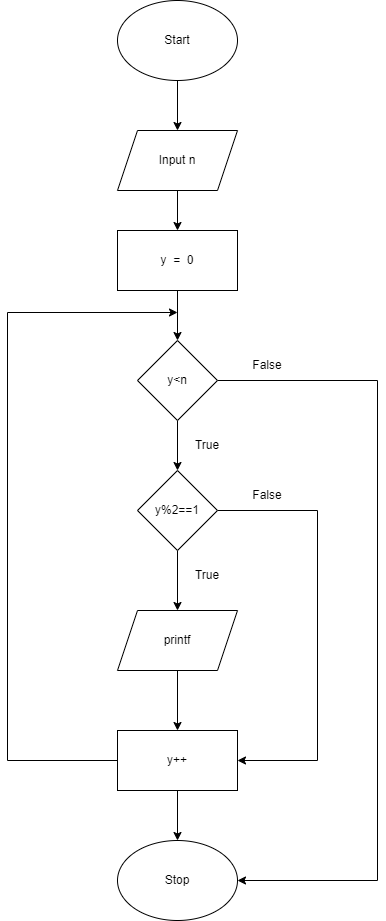

The diagram above was exported from draw.io. Its source (the exported page's mxGraphModel, read from the mxfile embedded in the PNG):
<mxGraphModel dx="1038" dy="649" grid="1" gridSize="10" guides="1" tooltips="1" connect="1" arrows="1" fold="1" page="1" pageScale="1" pageWidth="3300" pageHeight="4681" math="0" shadow="0">
  <root>
    <mxCell id="0" />
    <mxCell id="1" parent="0" />
    <mxCell id="OoGV0s1aEEVuZoWKhDzu-2" style="edgeStyle=orthogonalEdgeStyle;rounded=0;orthogonalLoop=1;jettySize=auto;html=1;" edge="1" parent="1" source="OoGV0s1aEEVuZoWKhDzu-1">
      <mxGeometry relative="1" as="geometry">
        <mxPoint x="490" y="170" as="targetPoint" />
      </mxGeometry>
    </mxCell>
    <mxCell id="OoGV0s1aEEVuZoWKhDzu-1" value="Start" style="ellipse;whiteSpace=wrap;html=1;" vertex="1" parent="1">
      <mxGeometry x="430" y="40" width="120" height="80" as="geometry" />
    </mxCell>
    <mxCell id="OoGV0s1aEEVuZoWKhDzu-4" style="edgeStyle=orthogonalEdgeStyle;rounded=0;orthogonalLoop=1;jettySize=auto;html=1;" edge="1" parent="1" source="OoGV0s1aEEVuZoWKhDzu-3">
      <mxGeometry relative="1" as="geometry">
        <mxPoint x="490" y="270" as="targetPoint" />
      </mxGeometry>
    </mxCell>
    <mxCell id="OoGV0s1aEEVuZoWKhDzu-3" value="Input n" style="shape=parallelogram;perimeter=parallelogramPerimeter;whiteSpace=wrap;html=1;fixedSize=1;" vertex="1" parent="1">
      <mxGeometry x="430" y="170" width="120" height="60" as="geometry" />
    </mxCell>
    <mxCell id="OoGV0s1aEEVuZoWKhDzu-7" style="edgeStyle=orthogonalEdgeStyle;rounded=0;orthogonalLoop=1;jettySize=auto;html=1;entryX=0.5;entryY=0;entryDx=0;entryDy=0;" edge="1" parent="1" source="OoGV0s1aEEVuZoWKhDzu-5" target="OoGV0s1aEEVuZoWKhDzu-6">
      <mxGeometry relative="1" as="geometry" />
    </mxCell>
    <mxCell id="OoGV0s1aEEVuZoWKhDzu-5" value="y&amp;nbsp; =&amp;nbsp; 0" style="rounded=0;whiteSpace=wrap;html=1;" vertex="1" parent="1">
      <mxGeometry x="430" y="270" width="120" height="60" as="geometry" />
    </mxCell>
    <mxCell id="OoGV0s1aEEVuZoWKhDzu-8" style="edgeStyle=orthogonalEdgeStyle;rounded=0;orthogonalLoop=1;jettySize=auto;html=1;" edge="1" parent="1" source="OoGV0s1aEEVuZoWKhDzu-6">
      <mxGeometry relative="1" as="geometry">
        <mxPoint x="490" y="510" as="targetPoint" />
      </mxGeometry>
    </mxCell>
    <mxCell id="OoGV0s1aEEVuZoWKhDzu-9" style="edgeStyle=orthogonalEdgeStyle;rounded=0;orthogonalLoop=1;jettySize=auto;html=1;entryX=1;entryY=0.5;entryDx=0;entryDy=0;" edge="1" parent="1" source="OoGV0s1aEEVuZoWKhDzu-6" target="OoGV0s1aEEVuZoWKhDzu-17">
      <mxGeometry relative="1" as="geometry">
        <mxPoint x="680" y="920" as="targetPoint" />
        <Array as="points">
          <mxPoint x="690" y="420" />
          <mxPoint x="690" y="920" />
        </Array>
      </mxGeometry>
    </mxCell>
    <mxCell id="OoGV0s1aEEVuZoWKhDzu-6" value="y&amp;lt;n" style="rhombus;whiteSpace=wrap;html=1;" vertex="1" parent="1">
      <mxGeometry x="450" y="380" width="80" height="80" as="geometry" />
    </mxCell>
    <mxCell id="OoGV0s1aEEVuZoWKhDzu-11" style="edgeStyle=orthogonalEdgeStyle;rounded=0;orthogonalLoop=1;jettySize=auto;html=1;entryX=1;entryY=0.5;entryDx=0;entryDy=0;" edge="1" parent="1" source="OoGV0s1aEEVuZoWKhDzu-10" target="OoGV0s1aEEVuZoWKhDzu-15">
      <mxGeometry relative="1" as="geometry">
        <mxPoint x="620" y="800" as="targetPoint" />
        <Array as="points">
          <mxPoint x="630" y="550" />
          <mxPoint x="630" y="800" />
        </Array>
      </mxGeometry>
    </mxCell>
    <mxCell id="OoGV0s1aEEVuZoWKhDzu-12" style="edgeStyle=orthogonalEdgeStyle;rounded=0;orthogonalLoop=1;jettySize=auto;html=1;" edge="1" parent="1" source="OoGV0s1aEEVuZoWKhDzu-10">
      <mxGeometry relative="1" as="geometry">
        <mxPoint x="490" y="650" as="targetPoint" />
      </mxGeometry>
    </mxCell>
    <mxCell id="OoGV0s1aEEVuZoWKhDzu-10" value="y%2==1" style="rhombus;whiteSpace=wrap;html=1;" vertex="1" parent="1">
      <mxGeometry x="450" y="510" width="80" height="80" as="geometry" />
    </mxCell>
    <mxCell id="OoGV0s1aEEVuZoWKhDzu-14" style="edgeStyle=orthogonalEdgeStyle;rounded=0;orthogonalLoop=1;jettySize=auto;html=1;" edge="1" parent="1" source="OoGV0s1aEEVuZoWKhDzu-13">
      <mxGeometry relative="1" as="geometry">
        <mxPoint x="490" y="770" as="targetPoint" />
      </mxGeometry>
    </mxCell>
    <mxCell id="OoGV0s1aEEVuZoWKhDzu-13" value="printf" style="shape=parallelogram;perimeter=parallelogramPerimeter;whiteSpace=wrap;html=1;fixedSize=1;" vertex="1" parent="1">
      <mxGeometry x="430" y="650" width="120" height="60" as="geometry" />
    </mxCell>
    <mxCell id="OoGV0s1aEEVuZoWKhDzu-16" style="edgeStyle=orthogonalEdgeStyle;rounded=0;orthogonalLoop=1;jettySize=auto;html=1;" edge="1" parent="1" source="OoGV0s1aEEVuZoWKhDzu-15">
      <mxGeometry relative="1" as="geometry">
        <mxPoint x="490" y="880" as="targetPoint" />
      </mxGeometry>
    </mxCell>
    <mxCell id="OoGV0s1aEEVuZoWKhDzu-18" style="edgeStyle=orthogonalEdgeStyle;rounded=0;orthogonalLoop=1;jettySize=auto;html=1;" edge="1" parent="1" source="OoGV0s1aEEVuZoWKhDzu-15">
      <mxGeometry relative="1" as="geometry">
        <mxPoint x="490" y="352" as="targetPoint" />
        <Array as="points">
          <mxPoint x="320" y="800" />
          <mxPoint x="320" y="352" />
        </Array>
      </mxGeometry>
    </mxCell>
    <mxCell id="OoGV0s1aEEVuZoWKhDzu-15" value="y++" style="rounded=0;whiteSpace=wrap;html=1;" vertex="1" parent="1">
      <mxGeometry x="430" y="770" width="120" height="60" as="geometry" />
    </mxCell>
    <mxCell id="OoGV0s1aEEVuZoWKhDzu-17" value="Stop" style="ellipse;whiteSpace=wrap;html=1;" vertex="1" parent="1">
      <mxGeometry x="430" y="880" width="120" height="80" as="geometry" />
    </mxCell>
    <mxCell id="OoGV0s1aEEVuZoWKhDzu-19" value="False" style="text;html=1;strokeColor=none;fillColor=none;align=center;verticalAlign=middle;whiteSpace=wrap;rounded=0;" vertex="1" parent="1">
      <mxGeometry x="550" y="390" width="60" height="30" as="geometry" />
    </mxCell>
    <mxCell id="OoGV0s1aEEVuZoWKhDzu-20" value="True" style="text;html=1;strokeColor=none;fillColor=none;align=center;verticalAlign=middle;whiteSpace=wrap;rounded=0;" vertex="1" parent="1">
      <mxGeometry x="490" y="470" width="60" height="30" as="geometry" />
    </mxCell>
    <mxCell id="OoGV0s1aEEVuZoWKhDzu-21" value="True" style="text;html=1;strokeColor=none;fillColor=none;align=center;verticalAlign=middle;whiteSpace=wrap;rounded=0;" vertex="1" parent="1">
      <mxGeometry x="490" y="600" width="60" height="30" as="geometry" />
    </mxCell>
    <mxCell id="OoGV0s1aEEVuZoWKhDzu-22" value="False" style="text;html=1;strokeColor=none;fillColor=none;align=center;verticalAlign=middle;whiteSpace=wrap;rounded=0;" vertex="1" parent="1">
      <mxGeometry x="550" y="520" width="60" height="30" as="geometry" />
    </mxCell>
  </root>
</mxGraphModel>